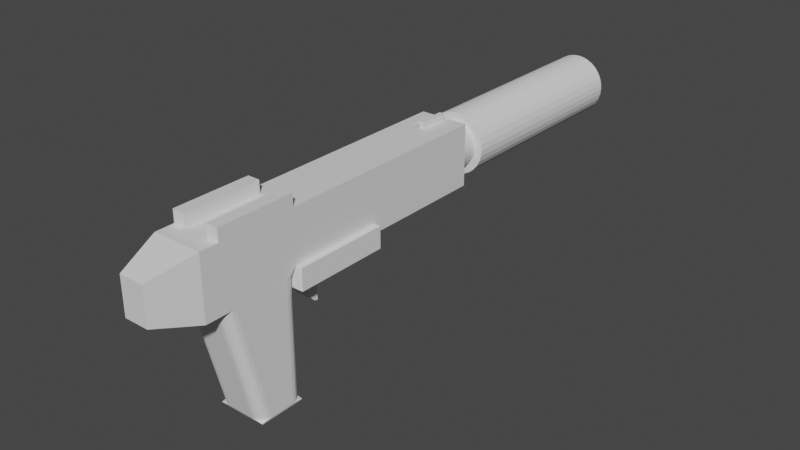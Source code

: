 # Source: Gun.blend  (saved by Blender 3.3.6; exported with 4.5.12 LTS)
import bpy
from mathutils import Matrix  # noqa: F401  (used for matrix-valued properties, if any)

bpy.ops.wm.read_factory_settings(use_empty=True)
scene = bpy.context.scene
scene.name = 'Scene'

# ---- collections
col_collection = bpy.data.collections.new('Collection'); scene.collection.children.link(col_collection)

# ---- materials (node trees are filled in below, after node groups)
mat_material = bpy.data.materials.new('Material')
mat_material.alpha_threshold = 0.0
mat_material.use_transparent_shadow = False
mat_material.roughness = 0.5
mat_material.line_color = (0.0, 0.0, 0.0, 1.0)

# ---- material node trees
mat_material.use_nodes = True; mat_material.node_tree.nodes.clear()
_N = mat_material.node_tree.nodes; _L = mat_material.node_tree.links
n0 = _N.new('ShaderNodeOutputMaterial'); n0.name = 'Material Output'; n0.location = (300, 300)
n1 = _N.new('ShaderNodeBsdfPrincipled'); n1.name = 'Principled BSDF'; n1.location = (10, 300)
n1.distribution = 'GGX'
n1.subsurface_method = 'RANDOM_WALK_SKIN'
n1.inputs[3].default_value = 1.45
n1.inputs[27].default_value = (0.0, 0.0, 0.0, 1.0)
n1.inputs[28].default_value = 1.0
_L.new(n1.outputs[0], n0.inputs[0])
n0.is_active_output = True

# ---- world
world_world = bpy.data.worlds.new('World'); scene.world = world_world
world_world.use_nodes = True; world_world.node_tree.nodes.clear()
_N = world_world.node_tree.nodes; _L = world_world.node_tree.links
n0 = _N.new('ShaderNodeOutputWorld'); n0.name = 'World Output'; n0.location = (300, 300)
n1 = _N.new('ShaderNodeBackground'); n1.name = 'Background'; n1.location = (10, 300)
n1.inputs[0].default_value = (0.05088, 0.05088, 0.05088, 1.0)
_L.new(n1.outputs[0], n0.inputs[0])
n0.is_active_output = True
world_world.color = (0.05088, 0.05088, 0.05088)
world_world.use_sun_shadow = False
world_world.sun_shadow_jitter_overblur = 0.0

# ---- meshes
me_cube = bpy.data.meshes.new('Cube')
me_cube.from_pydata([(-0.7609, 3.739, -0.2), (-0.7609, 5.261, -0.2), (-1.4, -5.3, -0.6), (-1.4, -2.8, -0.6), (-1.0, 3.2, -1.0), (-1.0, 1.7, -1.0), (-1.0, 0.2, -1.0), (-1.0, -1.3, -1.0), (-1.0, -2.8, -1.0), (1.0, 3.2, 0.6), (1.0, 1.7, 0.6), (1.0, 0.2, 0.6), (1.0, -1.3, 0.6), (-1.4, -5.3, 0.2), (-1.0, -1.3, 0.6), (-1.0, 0.2, 0.6), (-1.0, 1.7, 0.6), (-1.0, 3.2, 0.6), (1.0, -1.3, -1.0), (1.0, 0.2, -1.0), (1.0, 1.7, -1.0), (1.0, 3.2, -1.0), (-1.0, -5.902, -1.0), (-0.6025, -7.3, -0.6025), (-0.6025, -7.3, 0.2025), (-1.0, -5.902, 0.6), (1.0, -5.902, 0.6), (0.6025, -7.3, 0.2025), (0.6025, -7.3, -0.6025), (1.0, -5.902, -1.0), (0.7187, 4.7, 0.3187), (1.0, 4.419, 0.6), (0.7187, 4.7, -0.7187), (1.0, 4.419, -1.0), (-0.7187, 4.7, 0.3187), (-1.0, 4.419, 0.6), (-1.0, 4.419, -1.0), (-0.7187, 4.7, -0.7187), (-0.7463, 5.261, -0.05155), (-0.7463, 3.739, -0.05155), (-0.703, 5.261, 0.0912), (-0.703, 3.739, 0.0912), (-0.6327, 5.261, 0.2228), (-0.6327, 3.739, 0.2228), (-0.5381, 5.261, 0.3381), (-0.5381, 3.739, 0.3381), (-0.4228, 5.261, 0.4327), (-0.4228, 3.739, 0.4327), (-0.2912, 5.261, 0.503), (-0.2912, 3.739, 0.503), (-0.1485, 5.261, 0.5463), (-0.1485, 3.739, 0.5463), (0.0, 5.261, 0.5609), (0.0, 3.739, 0.5609), (0.1485, 5.261, 0.5463), (0.1485, 3.739, 0.5463), (0.2912, 5.261, 0.503), (0.2912, 3.739, 0.503), (0.4228, 5.261, 0.4327), (0.4228, 3.739, 0.4327), (0.5381, 5.261, 0.3381), (0.5381, 3.739, 0.3381), (0.6327, 5.261, 0.2228), (0.6327, 3.739, 0.2228), (0.703, 5.261, 0.0912), (0.703, 3.739, 0.0912), (0.7463, 5.261, -0.05155), (0.7463, 3.739, -0.05155), (0.7609, 5.261, -0.2), (0.7609, 3.739, -0.2), (0.7463, 5.261, -0.3485), (0.7463, 3.739, -0.3485), (0.703, 5.261, -0.4912), (0.703, 3.739, -0.4912), (0.6327, 5.261, -0.6228), (0.6327, 3.739, -0.6228), (0.5381, 5.261, -0.7381), (0.5381, 3.739, -0.7381), (0.4228, 5.261, -0.8327), (0.4228, 3.739, -0.8327), (0.2912, 5.261, -0.903), (0.2912, 3.739, -0.903), (0.1485, 5.261, -0.9463), (0.1485, 3.739, -0.9463), (-9.071e-08, 5.261, -0.9609), (-9.071e-08, 3.739, -0.9609), (-0.1485, 5.261, -0.9463), (-0.1485, 3.739, -0.9463), (-0.2912, 5.261, -0.903), (-0.2912, 3.739, -0.903), (-0.4228, 5.261, -0.8327), (-0.4228, 3.739, -0.8327), (-0.5381, 5.261, -0.7381), (-0.5381, 3.739, -0.7381), (-0.6327, 5.261, -0.6228), (-0.6327, 3.739, -0.6228), (-0.703, 5.261, -0.4912), (-0.703, 3.739, -0.4912), (-0.7463, 5.261, -0.3485), (-0.7463, 3.739, -0.3485), (5.0, -4.126, 0.4255), (4.992, -4.182, 0.4794), (4.967, -4.236, 0.5281), (4.929, -4.285, 0.5667), (5.0, -4.126, -0.8255), (4.929, -4.285, -0.9667), (4.967, -4.236, -0.9281), (4.992, -4.182, -0.8794), (5.0, -2.974, 0.4255), (4.992, -2.921, 0.4794), (4.967, -2.872, 0.5281), (4.929, -2.833, 0.5667), (4.88, -2.809, 0.5915), (5.0, -2.974, -0.8255), (4.929, -2.833, -0.9667), (4.967, -2.872, -0.9281), (4.992, -2.921, -0.8794), (1.0, -5.3, 0.2538), (1.0, -4.943, 0.6), (0.6538, -5.3, 0.6), (1.0, -5.646, 0.6), (1.0, -5.283, 0.3608), (1.0, -5.232, 0.4573), (1.0, -5.153, 0.5339), (1.0, -5.053, 0.5831), (1.0, -4.943, -1.0), (1.0, -5.3, -0.6538), (1.0, -5.646, -1.0), (0.6538, -5.3, -1.0), (1.0, -5.053, -0.9831), (1.0, -5.153, -0.9339), (1.0, -5.232, -0.8573), (1.0, -5.283, -0.7608), (1.0, -3.146, 0.6), (1.0, -2.8, 0.2538), (1.0, -2.454, 0.6), (0.6538, -2.8, 0.6), (1.0, -3.039, 0.5831), (1.0, -2.943, 0.5339), (1.0, -2.866, 0.4573), (1.0, -2.817, 0.3608), (1.0, -2.8, -0.6538), (1.0, -3.146, -1.0), (0.6538, -2.8, -1.0), (1.0, -2.454, -1.0), (1.0, -2.817, -0.7608), (1.0, -2.866, -0.8573), (1.0, -2.943, -0.9339), (1.0, -3.039, -0.9831), (4.827, -3.986, 0.6), (4.827, -4.343, 0.2538), (4.88, -4.321, 0.5915), (4.827, -4.097, 0.5831), (4.827, -4.196, 0.5339), (4.827, -4.275, 0.4573), (4.827, -4.326, 0.3608), (4.827, -4.343, -0.6538), (4.827, -3.986, -1.0), (4.88, -4.321, -0.9915), (4.827, -4.326, -0.7608), (4.827, -4.275, -0.8573), (4.827, -4.196, -0.9339), (4.827, -4.097, -0.9831), (4.827, -2.8, 0.2538), (4.827, -3.146, 0.6), (4.827, -2.817, 0.3608), (4.827, -2.866, 0.4573), (4.827, -2.943, 0.5339), (4.827, -3.039, 0.5831), (4.827, -3.146, -1.0), (4.827, -2.8, -0.6538), (4.88, -2.809, -0.9915), (4.827, -3.039, -0.9831), (4.827, -2.943, -0.9339), (4.827, -2.866, -0.8573), (4.827, -2.817, -0.7608), (-1.0, -5.3, -0.6), (-1.0, -5.3, -0.2), (-1.0, -5.3, 0.2), (1.0, 3.2, 0.2), (1.0, 3.2, -0.2), (1.0, 3.2, -0.6), (1.0, 1.7, 0.2), (1.0, 1.7, -0.2), (1.0, 1.7, -0.6), (1.0, 0.2, 0.2), (1.0, 0.2, -0.2), (1.0, 0.2, -0.6), (1.0, -1.3, 0.2), (1.0, -1.3, -0.2), (1.0, -1.3, -0.6), (-1.4, -5.3, -1.0), (-1.0, -2.8, -0.2), (-1.4, -2.8, -1.0), (-1.0, -1.3, 0.2), (-1.0, -1.3, -0.2), (-1.0, -1.3, -0.6), (-1.0, 0.2, 0.2), (-1.0, 0.2, -0.2), (-1.0, 0.2, -0.6), (-1.0, 1.7, 0.2), (-1.0, 1.7, -0.2), (-1.0, 1.7, -0.6), (-1.0, 3.2, 0.2), (-1.2, 4.285, -0.1342), (-1.0, 3.2, -0.6), (-0.6025, -7.3, -0.4012), (-0.6025, -7.3, -0.2), (-0.6025, -7.3, 0.001246), (-1.0, -5.902, 0.2), (-1.0, -5.902, -0.2), (-1.0, -5.902, -0.6), (0.6025, -7.3, 0.001246), (0.6025, -7.3, -0.2), (0.6025, -7.3, -0.4012), (1.0, -5.902, -0.6), (1.0, -5.902, -0.2), (1.0, -5.902, 0.2), (1.0, 4.419, 0.2), (1.0, 4.419, -0.2), (1.0, 4.419, -0.6), (0.7187, 4.7, -0.4594), (0.7187, 4.7, -0.2), (0.7187, 4.7, 0.05936), (-0.7187, 4.7, 0.05936), (-0.7187, 4.7, -0.2), (-0.7187, 4.7, -0.4594), (-1.0, 4.419, -0.6), (-1.2, 4.285, -0.2), (-1.0, 4.419, 0.2), (-1.4, -2.8, 0.2), (-1.0, -5.3, -1.0), (-1.4, -2.8, 0.6), (-1.0, -5.3, 0.6), (-1.0, -2.8, 0.6), (-1.0, -2.8, -0.6), (-1.4, -5.3, 0.6), (-1.0, -2.8, 0.2), (-1.0, -5.3, -0.4), (1.0, 3.2, -0.4), (1.0, 1.7, -0.4), (1.0, 0.2, -0.4), (1.0, -1.3, -0.4), (-1.0, -1.3, -0.4), (-1.0, 0.2, -0.4), (-1.0, 1.7, -0.4), (-1.2, 4.285, -0.2658), (-0.6025, -7.3, -0.3006), (-1.0, -5.902, -0.4), (0.6025, -7.3, -0.3006), (1.0, -5.902, -0.4), (1.0, 4.419, -0.4), (0.7187, 4.7, -0.3297), (-0.7187, 4.7, -0.3297), (-1.2, 3.334, -0.1342), (-1.0, -2.8, -0.4), (-1.0, -5.3, 1.49e-08), (1.0, 3.2, 0.0), (1.0, 1.7, 0.0), (1.0, 0.2, 0.0), (1.0, -1.3, 0.0), (-1.0, -1.3, 0.0), (-1.0, 0.2, 0.0), (-1.0, 1.7, 0.0), (-1.2, 3.334, -0.2658), (-0.6025, -7.3, -0.09938), (-1.0, -5.902, 0.0), (0.6025, -7.3, -0.09938), (1.0, -5.902, 1.49e-08), (1.0, 4.419, 0.0), (0.7187, 4.7, -0.07032), (-0.7187, 4.7, -0.07032), (-1.2, 3.334, -0.2), (-1.0, -2.8, 0.0), (-1.0, 3.066, -0.2), (-1.0, 3.334, -0.2), (-1.0, 4.285, -0.2), (-0.9051, 4.514, -0.2), (-1.0, 3.334, -0.2658), (-1.0, 3.066, -0.5342), (-0.9526, 4.514, -0.5342), (-1.0, 4.285, -0.2658), (-1.0, 3.066, 0.1342), (-1.0, 3.334, -0.1342), (-1.0, 4.285, -0.1342), (-0.9526, 4.514, 0.1342)], [], [(127, 126, 117, 120, 26, 217, 268, 216, 250, 215, 29), (133, 136, 234, 233, 119, 118), (125, 142, 169, 157), (12, 14, 234, 136, 135), (31, 35, 17, 9), (224, 34, 30, 223), (179, 9, 10, 182), (182, 10, 11, 185), (185, 11, 12, 188), (141, 134, 163, 170), (203, 17, 35, 229), (4, 21, 20, 5), (5, 20, 19, 6), (6, 19, 18, 7), (112, 164, 149, 151), (231, 176, 2, 191), (237, 234, 14, 194), (194, 14, 15, 197), (197, 15, 16, 200), (200, 16, 17, 203), (36, 33, 21, 4), (9, 17, 16, 10), (10, 16, 15, 11), (11, 15, 14, 12), (18, 190, 242, 189, 260, 188, 12, 135, 134, 141, 144), (231, 128, 127, 29, 22), (7, 18, 144, 143, 8), (113, 108, 100, 104), (8, 143, 142, 125, 128, 231), (176, 231, 22, 211), (133, 118, 149, 164), (208, 24, 25, 209), (214, 28, 29, 215), (26, 25, 24, 27), (22, 29, 28, 23), (212, 27, 24, 208), (33, 36, 37, 32), (220, 33, 32, 221), (226, 37, 36, 227), (35, 31, 30, 34), (218, 31, 9, 179), (1, 0, 39, 38), (38, 39, 41, 40), (40, 41, 43, 42), (42, 43, 45, 44), (44, 45, 47, 46), (46, 47, 49, 48), (48, 49, 51, 50), (50, 51, 53, 52), (52, 53, 55, 54), (54, 55, 57, 56), (56, 57, 59, 58), (58, 59, 61, 60), (60, 61, 63, 62), (62, 63, 65, 64), (64, 65, 67, 66), (66, 67, 69, 68), (68, 69, 71, 70), (70, 71, 73, 72), (72, 73, 75, 74), (74, 75, 77, 76), (76, 77, 79, 78), (78, 79, 81, 80), (80, 81, 83, 82), (82, 83, 85, 84), (84, 85, 87, 86), (86, 87, 89, 88), (88, 89, 91, 90), (90, 91, 93, 92), (92, 93, 95, 94), (94, 95, 97, 96), (39, 0, 99, 97, 95, 93, 91, 89, 87, 85, 83, 81, 79, 77, 75, 73, 71, 69, 67, 65, 63, 61, 59, 57, 55, 53, 51, 49, 47, 45, 43, 41), (96, 97, 99, 98), (98, 99, 0, 1), (1, 38, 40, 42, 44, 46, 48, 50, 52, 54, 56, 58, 60, 62, 64, 66, 68, 70, 72, 74, 76, 78, 80, 82, 84, 86, 88, 90, 92, 94, 96, 98), (158, 157, 169, 171), (151, 158, 105, 103), (103, 105, 106, 102), (102, 106, 107, 101), (101, 107, 104, 100), (151, 150, 156, 158), (112, 151, 103, 111), (111, 103, 102, 110), (110, 102, 101, 109), (109, 101, 100, 108), (112, 171, 170, 163), (158, 171, 114, 105), (105, 114, 115, 106), (106, 115, 116, 107), (107, 116, 113, 104), (108, 113, 116, 109), (109, 116, 115, 110), (110, 115, 114, 111), (111, 114, 171, 112), (120, 119, 233, 25, 26), (117, 121, 122, 123, 124, 118, 119, 120), (125, 129, 130, 131, 132, 126, 127, 128), (133, 137, 138, 139, 140, 134, 135, 136), (141, 145, 146, 147, 148, 142, 143, 144), (149, 152, 151), (152, 153, 151), (153, 154, 151), (154, 155, 151), (155, 150, 151), (156, 159, 158), (159, 160, 158), (160, 161, 158), (161, 162, 158), (162, 157, 158), (163, 165, 112), (165, 166, 112), (166, 167, 112), (167, 168, 112), (168, 164, 112), (169, 172, 171), (172, 173, 171), (173, 174, 171), (174, 175, 171), (175, 170, 171), (149, 118, 124, 152), (152, 124, 123, 153), (153, 123, 122, 154), (154, 122, 121, 155), (155, 121, 117, 150), (125, 157, 162, 129), (129, 162, 161, 130), (130, 161, 160, 131), (131, 160, 159, 132), (132, 159, 156, 126), (163, 134, 140, 165), (165, 140, 139, 166), (166, 139, 138, 167), (167, 138, 137, 168), (168, 137, 133, 164), (141, 170, 175, 145), (145, 175, 174, 146), (146, 174, 173, 147), (147, 173, 172, 148), (148, 172, 169, 142), (117, 126, 156, 150), (33, 220, 181, 21), (251, 219, 180, 239), (269, 218, 179, 257), (34, 224, 229, 35), (202, 245, 279, 205), (282, 203, 229, 285), (31, 218, 223, 30), (269, 219, 222, 270), (251, 220, 221, 252), (28, 214, 206, 23), (249, 213, 207, 247), (267, 212, 208, 265), (27, 212, 217, 26), (267, 213, 216, 268), (249, 214, 215, 250), (23, 206, 211, 22), (247, 207, 210, 248), (265, 208, 209, 266), (233, 178, 209, 25), (256, 177, 210, 266), (238, 176, 211, 248), (5, 202, 205, 4), (225, 253, 280, 277), (224, 271, 285, 229), (6, 199, 202, 5), (244, 198, 201, 245), (262, 197, 200, 263), (7, 196, 199, 6), (243, 195, 198, 244), (261, 194, 197, 262), (8, 235, 196, 7), (255, 192, 195, 243), (273, 237, 194, 261), (8, 231, 191, 193), (238, 177, 192, 255), (256, 178, 237, 273), (4, 205, 227, 36), (263, 200, 203, 282), (19, 187, 190, 18), (241, 186, 189, 242), (259, 185, 188, 260), (20, 184, 187, 19), (240, 183, 186, 241), (258, 182, 185, 259), (21, 181, 184, 20), (239, 180, 183, 240), (257, 179, 182, 258), (37, 226, 221, 32), (253, 225, 222, 252), (271, 224, 223, 270), (235, 8, 193, 3), (176, 235, 3, 2), (234, 237, 230, 232), (237, 178, 13, 230), (233, 234, 232, 236), (178, 233, 236, 13), (191, 2, 3, 193), (13, 236, 232, 230), (226, 253, 252, 221), (181, 239, 240, 184), (184, 240, 241, 187), (187, 241, 242, 190), (253, 226, 227, 280), (176, 238, 255, 235), (235, 255, 243, 196), (196, 243, 244, 199), (199, 244, 245, 202), (205, 279, 280, 227), (177, 238, 248, 210), (206, 247, 248, 211), (213, 249, 250, 216), (214, 249, 247, 206), (219, 251, 252, 222), (271, 225, 277, 285), (220, 251, 239, 181), (225, 271, 270, 222), (180, 257, 258, 183), (183, 258, 259, 186), (186, 259, 260, 189), (177, 256, 273, 192), (192, 273, 261, 195), (195, 261, 262, 198), (198, 262, 263, 201), (245, 201, 274, 279), (178, 256, 266, 209), (207, 265, 266, 210), (212, 267, 268, 217), (213, 267, 265, 207), (218, 269, 270, 223), (272, 254, 204, 228, 246, 264), (219, 269, 257, 180), (201, 263, 282, 274), (275, 278, 279, 274), (283, 275, 274, 282), (281, 276, 277, 280), (278, 281, 280, 279), (276, 284, 285, 277), (282, 285, 284, 283), (276, 281, 246, 228), (283, 284, 204, 254), (284, 276, 228, 204), (281, 278, 264, 246), (275, 283, 254, 272), (278, 275, 272, 264)])
_uv = me_cube.uv_layers.new(name='UVMap')
_uv.uv.foreach_set('vector', [0.375, 0.75, 0.4291, 0.75, 0.5709, 0.75, 0.625, 0.75, 0.625, 0.75, 0.5625, 0.75, 0.5312, 0.75, 0.5, 0.75, 0.4688, 0.75, 0.4375, 0.75, 0.375, 0.75, 0.625, 0.7141, 0.6683, 0.7083, 0.875, 0.7083, 0.875, 0.75, 0.6683, 0.75, 0.625, 0.7441, 0.375, 0.7441, 0.375, 0.7141, 0.375, 0.7177, 0.375, 0.7404, 0.625, 0.6667, 0.875, 0.6667, 0.875, 0.7083, 0.6683, 0.7083, 0.625, 0.6987, 0.625, 0.5078, 0.875, 0.5078, 0.875, 0.5417, 0.625, 0.5417, 0.5405, 0.2852, 0.5811, 0.2852, 0.5811, 0.4648, 0.5405, 0.4648, 0.5625, 0.5417, 0.625, 0.5417, 0.625, 0.5833, 0.5625, 0.5833, 0.5625, 0.5833, 0.625, 0.5833, 0.625, 0.625, 0.5625, 0.625, 0.5625, 0.625, 0.625, 0.625, 0.625, 0.6667, 0.5625, 0.6667, 0.4291, 0.7083, 0.5709, 0.7083, 0.5709, 0.7083, 0.4291, 0.7083, 0.5625, 0.2083, 0.625, 0.2083, 0.625, 0.2422, 0.5625, 0.2422, 0.125, 0.5417, 0.375, 0.5417, 0.375, 0.5833, 0.125, 0.5833, 0.125, 0.5833, 0.375, 0.5833, 0.375, 0.625, 0.125, 0.625, 0.125, 0.625, 0.375, 0.625, 0.375, 0.6667, 0.125, 0.6667, 0.6243, 0.7084, 0.625, 0.7177, 0.625, 0.7404, 0.6243, 0.7499, 0.375, 0.0, 0.4375, 0.0, 0.4375, 0.0, 0.375, 0.0, 0.5625, 0.04167, 0.625, 0.04167, 0.625, 0.08333, 0.5625, 0.08333, 0.5625, 0.08333, 0.625, 0.08333, 0.625, 0.125, 0.5625, 0.125, 0.5625, 0.125, 0.625, 0.125, 0.625, 0.1667, 0.5625, 0.1667, 0.5625, 0.1667, 0.625, 0.1667, 0.625, 0.2083, 0.5625, 0.2083, 0.125, 0.5078, 0.375, 0.5078, 0.375, 0.5417, 0.125, 0.5417, 0.625, 0.5417, 0.875, 0.5417, 0.875, 0.5833, 0.625, 0.5833, 0.625, 0.5833, 0.875, 0.5833, 0.875, 0.625, 0.625, 0.625, 0.625, 0.625, 0.875, 0.625, 0.875, 0.6667, 0.625, 0.6667, 0.375, 0.6667, 0.4375, 0.6667, 0.4688, 0.6667, 0.5, 0.6667, 0.5312, 0.6667, 0.5625, 0.6667, 0.625, 0.6667, 0.625, 0.6987, 0.5709, 0.7083, 0.4291, 0.7083, 0.375, 0.6987, 0.125, 0.75, 0.3317, 0.75, 0.375, 0.75, 0.375, 0.75, 0.125, 0.75, 0.125, 0.6667, 0.375, 0.6667, 0.375, 0.6987, 0.3317, 0.7083, 0.125, 0.7083, 0.4023, 0.7132, 0.5977, 0.7132, 0.5977, 0.7452, 0.4023, 0.7452, 0.125, 0.7083, 0.3317, 0.7083, 0.375, 0.7141, 0.375, 0.7441, 0.3317, 0.75, 0.125, 0.75, 0.4375, 0.0, 0.375, 0.0, 0.375, 0.0, 0.4375, 0.0, 0.625, 0.7141, 0.625, 0.7441, 0.625, 0.7404, 0.625, 0.7177, 0.5314, 0.9503, 0.5629, 0.9503, 0.625, 1.0, 0.5625, 1.0, 0.4686, 0.7997, 0.4371, 0.7997, 0.375, 0.75, 0.4375, 0.75, 0.625, 0.75, 0.625, 1.0, 0.5629, 0.9503, 0.5629, 0.7997, 0.375, 1.0, 0.375, 0.75, 0.4371, 0.7997, 0.4371, 0.9503, 0.5314, 0.7997, 0.5629, 0.7997, 0.5629, 0.9503, 0.5314, 0.9503, 0.375, 0.5, 0.375, 0.25, 0.4189, 0.2852, 0.4189, 0.4648, 0.4375, 0.5078, 0.375, 0.5078, 0.4189, 0.4648, 0.4595, 0.4648, 0.4595, 0.2852, 0.4189, 0.2852, 0.375, 0.2422, 0.4375, 0.2422, 0.625, 0.25, 0.625, 0.5, 0.5811, 0.4648, 0.5811, 0.2852, 0.5625, 0.5078, 0.625, 0.5078, 0.625, 0.5417, 0.5625, 0.5417, 1.0, 0.5, 1.0, 1.0, 0.9688, 1.0, 0.9688, 0.5, 0.9688, 0.5, 0.9688, 1.0, 0.9375, 1.0, 0.9375, 0.5, 0.9375, 0.5, 0.9375, 1.0, 0.9062, 1.0, 0.9062, 0.5, 0.9062, 0.5, 0.9062, 1.0, 0.875, 1.0, 0.875, 0.5, 0.875, 0.5, 0.875, 1.0, 0.8438, 1.0, 0.8438, 0.5, 0.8438, 0.5, 0.8438, 1.0, 0.8125, 1.0, 0.8125, 0.5, 0.8125, 0.5, 0.8125, 1.0, 0.7812, 1.0, 0.7812, 0.5, 0.7812, 0.5, 0.7812, 1.0, 0.75, 1.0, 0.75, 0.5, 0.75, 0.5, 0.75, 1.0, 0.7188, 1.0, 0.7188, 0.5, 0.7188, 0.5, 0.7188, 1.0, 0.6875, 1.0, 0.6875, 0.5, 0.6875, 0.5, 0.6875, 1.0, 0.6562, 1.0, 0.6562, 0.5, 0.6562, 0.5, 0.6562, 1.0, 0.625, 1.0, 0.625, 0.5, 0.625, 0.5, 0.625, 1.0, 0.5938, 1.0, 0.5938, 0.5, 0.5938, 0.5, 0.5938, 1.0, 0.5625, 1.0, 0.5625, 0.5, 0.5625, 0.5, 0.5625, 1.0, 0.5312, 1.0, 0.5312, 0.5, 0.5312, 0.5, 0.5312, 1.0, 0.5, 1.0, 0.5, 0.5, 0.5, 0.5, 0.5, 1.0, 0.4688, 1.0, 0.4688, 0.5, 0.4688, 0.5, 0.4688, 1.0, 0.4375, 1.0, 0.4375, 0.5, 0.4375, 0.5, 0.4375, 1.0, 0.4062, 1.0, 0.4062, 0.5, 0.4062, 0.5, 0.4062, 1.0, 0.375, 1.0, 0.375, 0.5, 0.375, 0.5, 0.375, 1.0, 0.3438, 1.0, 0.3438, 0.5, 0.3438, 0.5, 0.3438, 1.0, 0.3125, 1.0, 0.3125, 0.5, 0.3125, 0.5, 0.3125, 1.0, 0.2812, 1.0, 0.2812, 0.5, 0.2812, 0.5, 0.2812, 1.0, 0.25, 1.0, 0.25, 0.5, 0.25, 0.5, 0.25, 1.0, 0.2188, 1.0, 0.2188, 0.5, 0.2188, 0.5, 0.2188, 1.0, 0.1875, 1.0, 0.1875, 0.5, 0.1875, 0.5, 0.1875, 1.0, 0.1562, 1.0, 0.1562, 0.5, 0.1562, 0.5, 0.1562, 1.0, 0.125, 1.0, 0.125, 0.5, 0.125, 0.5, 0.125, 1.0, 0.09375, 1.0, 0.09375, 0.5, 0.09375, 0.5, 0.09375, 1.0, 0.0625, 1.0, 0.0625, 0.5, 0.2968, 0.4854, 0.25, 0.49, 0.2032, 0.4854, 0.1582, 0.4717, 0.1167, 0.4496, 0.08029, 0.4197, 0.05045, 0.3833, 0.02827, 0.3418, 0.01461, 0.2968, 0.01, 0.25, 0.01461, 0.2032, 0.02827, 0.1582, 0.05045, 0.1167, 0.08029, 0.08029, 0.1167, 0.05045, 0.1582, 0.02827, 0.2032, 0.01461, 0.25, 0.01, 0.2968, 0.01461, 0.3418, 0.02827, 0.3833, 0.05045, 0.4197, 0.08029, 0.4496, 0.1167, 0.4717, 0.1582, 0.4854, 0.2032, 0.49, 0.25, 0.4854, 0.2968, 0.4717, 0.3418, 0.4496, 0.3833, 0.4197, 0.4197, 0.3833, 0.4496, 0.3418, 0.4717, 0.0625, 0.5, 0.0625, 1.0, 0.03125, 1.0, 0.03125, 0.5, 0.03125, 0.5, 0.03125, 1.0, 0.0, 1.0, 0.0, 0.5, 0.75, 0.49, 0.7968, 0.4854, 0.8418, 0.4717, 0.8833, 0.4496, 0.9197, 0.4197, 0.9496, 0.3833, 0.9717, 0.3418, 0.9854, 0.2968, 0.99, 0.25, 0.9854, 0.2032, 0.9717, 0.1582, 0.9496, 0.1167, 0.9197, 0.08029, 0.8833, 0.05045, 0.8418, 0.02827, 0.7968, 0.01461, 0.75, 0.01, 0.7032, 0.01461, 0.6582, 0.02827, 0.6167, 0.05045, 0.5803, 0.08029, 0.5504, 0.1167, 0.5283, 0.1582, 0.5146, 0.2032, 0.51, 0.25, 0.5146, 0.2968, 0.5283, 0.3418, 0.5504, 0.3833, 0.5803, 0.4197, 0.6167, 0.4496, 0.6582, 0.4717, 0.7032, 0.4854, 0.3757, 0.7499, 0.375, 0.7404, 0.375, 0.7177, 0.3757, 0.7084, 0.6243, 0.7499, 0.3757, 0.7499, 0.3776, 0.7496, 0.6224, 0.7496, 0.6224, 0.7496, 0.3776, 0.7496, 0.3862, 0.7482, 0.6138, 0.7482, 0.6138, 0.7482, 0.3862, 0.7482, 0.3938, 0.7467, 0.6062, 0.7467, 0.6062, 0.7467, 0.3938, 0.7467, 0.4023, 0.7452, 0.5977, 0.7452, 0.6243, 0.7499, 0.5709, 0.75, 0.4291, 0.75, 0.3757, 0.7499, 0.6243, 0.7084, 0.6243, 0.7499, 0.6224, 0.7496, 0.6224, 0.7088, 0.6224, 0.7088, 0.6224, 0.7496, 0.6138, 0.7482, 0.6138, 0.7103, 0.6138, 0.7103, 0.6138, 0.7482, 0.6062, 0.7467, 0.6062, 0.7117, 0.6062, 0.7117, 0.6062, 0.7467, 0.5977, 0.7452, 0.5977, 0.7132, 0.6243, 0.7084, 0.3757, 0.7084, 0.4291, 0.7083, 0.5709, 0.7083, 0.3757, 0.7499, 0.3757, 0.7084, 0.3776, 0.7088, 0.3776, 0.7496, 0.3776, 0.7496, 0.3776, 0.7088, 0.3862, 0.7103, 0.3862, 0.7482, 0.3862, 0.7482, 0.3862, 0.7103, 0.3938, 0.7117, 0.3938, 0.7467, 0.3938, 0.7467, 0.3938, 0.7117, 0.4023, 0.7132, 0.4023, 0.7452, 0.5977, 0.7132, 0.4023, 0.7132, 0.3938, 0.7117, 0.6062, 0.7117, 0.6062, 0.7117, 0.3938, 0.7117, 0.3862, 0.7103, 0.6138, 0.7103, 0.6138, 0.7103, 0.3862, 0.7103, 0.3776, 0.7088, 0.6224, 0.7088, 0.6224, 0.7088, 0.3776, 0.7088, 0.3757, 0.7084, 0.6243, 0.7084, 0.625, 0.75, 0.6683, 0.75, 0.875, 0.75, 0.875, 0.75, 0.625, 0.75, 0.5709, 0.75, 0.5876, 0.75, 0.6027, 0.75, 0.6147, 0.75, 0.6224, 0.75, 0.625, 0.75, 0.6683, 0.75, 0.625, 0.75, 0.375, 0.7441, 0.375, 0.7459, 0.375, 0.7475, 0.375, 0.7489, 0.375, 0.7497, 0.375, 0.75, 0.375, 0.75, 0.3317, 0.75, 0.625, 0.7141, 0.625, 0.7123, 0.625, 0.7107, 0.625, 0.7094, 0.625, 0.7086, 0.625, 0.7083, 0.625, 0.6987, 0.6683, 0.7083, 0.4291, 0.7083, 0.4124, 0.7083, 0.3973, 0.7083, 0.3853, 0.7083, 0.3776, 0.7083, 0.375, 0.7083, 0.3317, 0.7083, 0.375, 0.6987, 0.625, 0.7404, 0.625, 0.7433, 0.6243, 0.7499, 0.625, 0.7433, 0.625, 0.746, 0.6243, 0.7499, 0.625, 0.746, 0.625, 0.7482, 0.6243, 0.7499, 0.625, 0.7482, 0.625, 0.7495, 0.6243, 0.7499, 0.625, 0.7495, 0.625, 0.75, 0.6243, 0.7499, 0.4291, 0.75, 0.4124, 0.75, 0.3757, 0.7499, 0.4124, 0.75, 0.3973, 0.75, 0.3757, 0.7499, 0.3973, 0.75, 0.3853, 0.75, 0.3757, 0.7499, 0.3853, 0.75, 0.3776, 0.75, 0.3757, 0.7499, 0.3776, 0.75, 0.375, 0.75, 0.3757, 0.7499, 0.5709, 0.7083, 0.5876, 0.7083, 0.6243, 0.7084, 0.5876, 0.7083, 0.6027, 0.7083, 0.6243, 0.7084, 0.6027, 0.7083, 0.6147, 0.7083, 0.6243, 0.7084, 0.6147, 0.7083, 0.6224, 0.7083, 0.6243, 0.7084, 0.6224, 0.7083, 0.625, 0.7083, 0.6243, 0.7084, 0.375, 0.7177, 0.375, 0.7148, 0.3757, 0.7084, 0.375, 0.7148, 0.375, 0.7122, 0.3757, 0.7084, 0.375, 0.7122, 0.375, 0.7101, 0.3757, 0.7084, 0.375, 0.7101, 0.375, 0.7088, 0.3757, 0.7084, 0.375, 0.7088, 0.375, 0.7083, 0.3757, 0.7084, 0.625, 0.7404, 0.625, 0.7441, 0.625, 0.7459, 0.625, 0.7433, 0.625, 0.7433, 0.625, 0.7459, 0.625, 0.7475, 0.625, 0.746, 0.625, 0.746, 0.625, 0.7475, 0.6027, 0.75, 0.6027, 0.75, 0.6027, 0.75, 0.6027, 0.75, 0.5876, 0.75, 0.5876, 0.75, 0.5876, 0.75, 0.5876, 0.75, 0.5709, 0.75, 0.5709, 0.75, 0.375, 0.7441, 0.375, 0.7404, 0.375, 0.7433, 0.375, 0.7459, 0.375, 0.7459, 0.375, 0.7433, 0.375, 0.746, 0.375, 0.7475, 0.375, 0.7475, 0.375, 0.746, 0.3973, 0.75, 0.3973, 0.75, 0.3973, 0.75, 0.3973, 0.75, 0.4124, 0.75, 0.4124, 0.75, 0.4124, 0.75, 0.4124, 0.75, 0.4291, 0.75, 0.4291, 0.75, 0.5709, 0.7083, 0.5709, 0.7083, 0.5876, 0.7083, 0.5876, 0.7083, 0.5876, 0.7083, 0.5876, 0.7083, 0.6027, 0.7083, 0.6027, 0.7083, 0.6027, 0.7083, 0.6027, 0.7083, 0.625, 0.7107, 0.625, 0.7122, 0.625, 0.7122, 0.625, 0.7107, 0.625, 0.7123, 0.625, 0.7148, 0.625, 0.7148, 0.625, 0.7123, 0.625, 0.7141, 0.625, 0.7177, 0.4291, 0.7083, 0.4291, 0.7083, 0.4124, 0.7083, 0.4124, 0.7083, 0.4124, 0.7083, 0.4124, 0.7083, 0.3973, 0.7083, 0.3973, 0.7083, 0.3973, 0.7083, 0.3973, 0.7083, 0.375, 0.7122, 0.375, 0.7107, 0.375, 0.7107, 0.375, 0.7122, 0.375, 0.7148, 0.375, 0.7123, 0.375, 0.7123, 0.375, 0.7148, 0.375, 0.7177, 0.375, 0.7141, 0.5709, 0.75, 0.4291, 0.75, 0.4291, 0.75, 0.5709, 0.75, 0.375, 0.5078, 0.4375, 0.5078, 0.4375, 0.5417, 0.375, 0.5417, 0.4688, 0.5078, 0.5, 0.5078, 0.5, 0.5417, 0.4688, 0.5417, 0.5312, 0.5078, 0.5625, 0.5078, 0.5625, 0.5417, 0.5312, 0.5417, 0.5811, 0.2852, 0.5405, 0.2852, 0.5625, 0.2422, 0.625, 0.2422, 0.4375, 0.1667, 0.4688, 0.1667, 0.4478, 0.2046, 0.4375, 0.2083, 0.5522, 0.2046, 0.5625, 0.2083, 0.5625, 0.2422, 0.5522, 0.2448, 0.625, 0.5078, 0.5625, 0.5078, 0.5405, 0.4648, 0.5811, 0.4648, 0.5312, 0.5078, 0.5, 0.5078, 0.5, 0.4648, 0.5203, 0.4648, 0.4688, 0.5078, 0.4375, 0.5078, 0.4595, 0.4648, 0.4797, 0.4648, 0.4371, 0.7997, 0.4686, 0.7997, 0.4686, 0.9503, 0.4371, 0.9503, 0.4843, 0.7997, 0.5, 0.7997, 0.5, 0.9503, 0.4843, 0.9503, 0.5157, 0.7997, 0.5314, 0.7997, 0.5314, 0.9503, 0.5157, 0.9503, 0.5629, 0.7997, 0.5314, 0.7997, 0.5625, 0.75, 0.625, 0.75, 0.5157, 0.7997, 0.5, 0.7997, 0.5, 0.75, 0.5312, 0.75, 0.4843, 0.7997, 0.4686, 0.7997, 0.4375, 0.75, 0.4688, 0.75, 0.4371, 0.9503, 0.4686, 0.9503, 0.4375, 1.0, 0.375, 1.0, 0.4843, 0.9503, 0.5, 0.9503, 0.5, 1.0, 0.4688, 1.0, 0.5157, 0.9503, 0.5314, 0.9503, 0.5625, 1.0, 0.5312, 1.0, 0.625, 0.0, 0.5625, 0.0, 0.5625, 0.0, 0.625, 0.0, 0.5312, 0.0, 0.5, 0.0, 0.5, 0.0, 0.5312, 0.0, 0.4688, 0.0, 0.4375, 0.0, 0.4375, 0.0, 0.4688, 0.0, 0.375, 0.1667, 0.4375, 0.1667, 0.4375, 0.2083, 0.375, 0.2083, 0.5, 0.2852, 0.4797, 0.2852, 0.4478, 0.2531, 0.5, 0.2567, 0.5405, 0.2852, 0.5203, 0.2852, 0.5522, 0.2531, 0.5625, 0.2422, 0.375, 0.125, 0.4375, 0.125, 0.4375, 0.1667, 0.375, 0.1667, 0.4688, 0.125, 0.5, 0.125, 0.5, 0.1667, 0.4688, 0.1667, 0.5312, 0.125, 0.5625, 0.125, 0.5625, 0.1667, 0.5312, 0.1667, 0.375, 0.08333, 0.4375, 0.08333, 0.4375, 0.125, 0.375, 0.125, 0.4688, 0.08333, 0.5, 0.08333, 0.5, 0.125, 0.4688, 0.125, 0.5312, 0.08333, 0.5625, 0.08333, 0.5625, 0.125, 0.5312, 0.125, 0.375, 0.04167, 0.4375, 0.04167, 0.4375, 0.08333, 0.375, 0.08333, 0.4688, 0.04167, 0.5, 0.04167, 0.5, 0.08333, 0.4688, 0.08333, 0.5312, 0.04167, 0.5625, 0.04167, 0.5625, 0.08333, 0.5312, 0.08333, 0.125, 0.7083, 0.125, 0.75, 0.125, 0.75, 0.125, 0.7083, 0.4688, 0.0, 0.5, 0.0, 0.5, 0.04167, 0.4688, 0.04167, 0.5312, 0.0, 0.5625, 0.0, 0.5625, 0.04167, 0.5312, 0.04167, 0.375, 0.2083, 0.4375, 0.2083, 0.4375, 0.2422, 0.375, 0.2422, 0.5312, 0.1667, 0.5625, 0.1667, 0.5625, 0.2083, 0.5522, 0.2046, 0.375, 0.625, 0.4375, 0.625, 0.4375, 0.6667, 0.375, 0.6667, 0.4688, 0.625, 0.5, 0.625, 0.5, 0.6667, 0.4688, 0.6667, 0.5312, 0.625, 0.5625, 0.625, 0.5625, 0.6667, 0.5312, 0.6667, 0.375, 0.5833, 0.4375, 0.5833, 0.4375, 0.625, 0.375, 0.625, 0.4688, 0.5833, 0.5, 0.5833, 0.5, 0.625, 0.4688, 0.625, 0.5312, 0.5833, 0.5625, 0.5833, 0.5625, 0.625, 0.5312, 0.625, 0.375, 0.5417, 0.4375, 0.5417, 0.4375, 0.5833, 0.375, 0.5833, 0.4688, 0.5417, 0.5, 0.5417, 0.5, 0.5833, 0.4688, 0.5833, 0.5312, 0.5417, 0.5625, 0.5417, 0.5625, 0.5833, 0.5312, 0.5833, 0.4189, 0.2852, 0.4595, 0.2852, 0.4595, 0.4648, 0.4189, 0.4648, 0.4797, 0.2852, 0.5, 0.2852, 0.5, 0.4648, 0.4797, 0.4648, 0.5203, 0.2852, 0.5405, 0.2852, 0.5405, 0.4648, 0.5203, 0.4648, 0.4375, 0.04167, 0.375, 0.04167, 0.375, 0.04167, 0.4375, 0.04167, 0.4375, 0.0, 0.4375, 0.04167, 0.4375, 0.04167, 0.4375, 0.0, 0.625, 0.04167, 0.5625, 0.04167, 0.5625, 0.04167, 0.625, 0.04167, 0.5625, 0.04167, 0.5625, 0.0, 0.5625, 0.0, 0.5625, 0.04167, 0.875, 0.75, 0.875, 0.7083, 0.875, 0.7083, 0.875, 0.75, 0.5625, 0.0, 0.625, 0.0, 0.625, 0.0, 0.5625, 0.0, 0.375, 0.0, 0.4375, 0.0, 0.4375, 0.04167, 0.375, 0.04167, 0.5625, 0.0, 0.625, 0.0, 0.625, 0.04167, 0.5625, 0.04167, 0.4595, 0.2852, 0.4797, 0.2852, 0.4797, 0.4648, 0.4595, 0.4648, 0.4375, 0.5417, 0.4688, 0.5417, 0.4688, 0.5833, 0.4375, 0.5833, 0.4375, 0.5833, 0.4688, 0.5833, 0.4688, 0.625, 0.4375, 0.625, 0.4375, 0.625, 0.4688, 0.625, 0.4688, 0.6667, 0.4375, 0.6667, 0.4797, 0.2852, 0.4595, 0.2852, 0.4375, 0.2422, 0.4478, 0.2531, 0.4375, 0.0, 0.4688, 0.0, 0.4688, 0.04167, 0.4375, 0.04167, 0.4375, 0.04167, 0.4688, 0.04167, 0.4688, 0.08333, 0.4375, 0.08333, 0.4375, 0.08333, 0.4688, 0.08333, 0.4688, 0.125, 0.4375, 0.125, 0.4375, 0.125, 0.4688, 0.125, 0.4688, 0.1667, 0.4375, 0.1667, 0.4375, 0.2083, 0.4478, 0.2046, 0.4478, 0.2448, 0.4375, 0.2422, 0.5, 0.0, 0.4688, 0.0, 0.4688, 0.0, 0.5, 0.0, 0.4686, 0.9503, 0.4843, 0.9503, 0.4688, 1.0, 0.4375, 1.0, 0.5, 0.7997, 0.4843, 0.7997, 0.4688, 0.75, 0.5, 0.75, 0.4686, 0.7997, 0.4843, 0.7997, 0.4843, 0.9503, 0.4686, 0.9503, 0.5, 0.5078, 0.4688, 0.5078, 0.4797, 0.4648, 0.5, 0.4648, 0.5203, 0.2852, 0.5, 0.2852, 0.5, 0.2567, 0.5522, 0.2531, 0.4375, 0.5078, 0.4688, 0.5078, 0.4688, 0.5417, 0.4375, 0.5417, 0.5, 0.2852, 0.5203, 0.2852, 0.5203, 0.4648, 0.5, 0.4648, 0.5, 0.5417, 0.5312, 0.5417, 0.5312, 0.5833, 0.5, 0.5833, 0.5, 0.5833, 0.5312, 0.5833, 0.5312, 0.625, 0.5, 0.625, 0.5, 0.625, 0.5312, 0.625, 0.5312, 0.6667, 0.5, 0.6667, 0.5, 0.0, 0.5312, 0.0, 0.5312, 0.04167, 0.5, 0.04167, 0.5, 0.04167, 0.5312, 0.04167, 0.5312, 0.08333, 0.5, 0.08333, 0.5, 0.08333, 0.5312, 0.08333, 0.5312, 0.125, 0.5, 0.125, 0.5, 0.125, 0.5312, 0.125, 0.5312, 0.1667, 0.5, 0.1667, 0.4688, 0.1667, 0.5, 0.1667, 0.5, 0.2046, 0.4478, 0.2046, 0.5625, 0.0, 0.5312, 0.0, 0.5312, 0.0, 0.5625, 0.0, 0.5, 0.9503, 0.5157, 0.9503, 0.5312, 1.0, 0.5, 1.0, 0.5314, 0.7997, 0.5157, 0.7997, 0.5312, 0.75, 0.5625, 0.75, 0.5, 0.7997, 0.5157, 0.7997, 0.5157, 0.9503, 0.5, 0.9503, 0.5625, 0.5078, 0.5312, 0.5078, 0.5203, 0.4648, 0.5405, 0.4648, 0.5, 0.2121, 0.5103, 0.2121, 0.5103, 0.2385, 0.5, 0.2385, 0.4897, 0.2385, 0.4897, 0.2121, 0.5, 0.5078, 0.5312, 0.5078, 0.5312, 0.5417, 0.5, 0.5417, 0.5, 0.1667, 0.5312, 0.1667, 0.5522, 0.2046, 0.5, 0.2046, 0.5, 0.2121, 0.4897, 0.2121, 0.4478, 0.2046, 0.5, 0.2046, 0.5103, 0.2121, 0.5, 0.2121, 0.5, 0.2046, 0.5522, 0.2046, 0.4897, 0.2385, 0.5, 0.2385, 0.5, 0.2567, 0.4478, 0.2531, 0.4897, 0.2121, 0.4897, 0.2385, 0.4478, 0.2448, 0.4478, 0.2046, 0.5, 0.2385, 0.5103, 0.2385, 0.5522, 0.2531, 0.5, 0.2567, 0.5522, 0.2046, 0.5522, 0.2448, 0.5103, 0.2385, 0.5103, 0.2121, 0.5, 0.2385, 0.4897, 0.2385, 0.4897, 0.2385, 0.5, 0.2385, 0.5103, 0.2121, 0.5103, 0.2385, 0.5103, 0.2385, 0.5103, 0.2121, 0.5103, 0.2385, 0.5, 0.2385, 0.5, 0.2385, 0.5103, 0.2385, 0.4897, 0.2385, 0.4897, 0.2121, 0.4897, 0.2121, 0.4897, 0.2385, 0.5, 0.2121, 0.5103, 0.2121, 0.5103, 0.2121, 0.5, 0.2121, 0.4897, 0.2121, 0.5, 0.2121, 0.5, 0.2121, 0.4897, 0.2121])
me_cube.materials.append(mat_material)
me_cube.use_mirror_vertex_groups = False
me_cube.update()
me_cylinder = bpy.data.meshes.new('Cylinder')
me_cylinder.from_pydata([(0.0, 1.0, -6.0), (0.0, 1.0, 1.0), (0.1951, 0.9808, -6.0), (0.1951, 0.9808, 1.0), (0.3827, 0.9239, -6.0), (0.3827, 0.9239, 1.0), (0.5556, 0.8315, -6.0), (0.5556, 0.8315, 1.0), (0.7071, 0.7071, -6.0), (0.7071, 0.7071, 1.0), (0.8315, 0.5556, -6.0), (0.8315, 0.5556, 1.0), (0.9239, 0.3827, -6.0), (0.9239, 0.3827, 1.0), (0.9808, 0.1951, -6.0), (0.9808, 0.1951, 1.0), (1.0, -2.186e-07, -6.0), (1.0, 0.0, 1.0), (0.9808, -0.1951, -6.0), (0.9808, -0.1951, 1.0), (0.9239, -0.3827, -6.0), (0.9239, -0.3827, 1.0), (0.8315, -0.5556, -6.0), (0.8315, -0.5556, 1.0), (0.7071, -0.7071, -6.0), (0.7071, -0.7071, 1.0), (0.5556, -0.8315, -6.0), (0.5556, -0.8315, 1.0), (0.3827, -0.9239, -6.0), (0.3827, -0.9239, 1.0), (0.1951, -0.9808, -6.0), (0.1951, -0.9808, 1.0), (0.0, -1.0, -6.0), (0.0, -1.0, 1.0), (-0.1951, -0.9808, -6.0), (-0.1951, -0.9808, 1.0), (-0.3827, -0.9239, -6.0), (-0.3827, -0.9239, 1.0), (-0.5556, -0.8315, -6.0), (-0.5556, -0.8315, 1.0), (-0.7071, -0.7071, -6.0), (-0.7071, -0.7071, 1.0), (-0.8315, -0.5556, -6.0), (-0.8315, -0.5556, 1.0), (-0.9239, -0.3827, -6.0), (-0.9239, -0.3827, 1.0), (-0.9808, -0.1951, -6.0), (-0.9808, -0.1951, 1.0), (-1.0, -2.186e-07, -6.0), (-1.0, 0.0, 1.0), (-0.9808, 0.1951, -6.0), (-0.9808, 0.1951, 1.0), (-0.9239, 0.3827, -6.0), (-0.9239, 0.3827, 1.0), (-0.8315, 0.5556, -6.0), (-0.8315, 0.5556, 1.0), (-0.7071, 0.7071, -6.0), (-0.7071, 0.7071, 1.0), (-0.5556, 0.8315, -6.0), (-0.5556, 0.8315, 1.0), (-0.3827, 0.9239, -6.0), (-0.3827, 0.9239, 1.0), (-0.1951, 0.9808, -6.0), (-0.1951, 0.9808, 1.0)], [], [(0, 1, 3, 2), (2, 3, 5, 4), (4, 5, 7, 6), (6, 7, 9, 8), (8, 9, 11, 10), (10, 11, 13, 12), (12, 13, 15, 14), (14, 15, 17, 16), (16, 17, 19, 18), (18, 19, 21, 20), (20, 21, 23, 22), (22, 23, 25, 24), (24, 25, 27, 26), (26, 27, 29, 28), (28, 29, 31, 30), (30, 31, 33, 32), (32, 33, 35, 34), (34, 35, 37, 36), (36, 37, 39, 38), (38, 39, 41, 40), (40, 41, 43, 42), (42, 43, 45, 44), (44, 45, 47, 46), (46, 47, 49, 48), (48, 49, 51, 50), (50, 51, 53, 52), (52, 53, 55, 54), (54, 55, 57, 56), (56, 57, 59, 58), (58, 59, 61, 60), (3, 1, 63, 61, 59, 57, 55, 53, 51, 49, 47, 45, 43, 41, 39, 37, 35, 33, 31, 29, 27, 25, 23, 21, 19, 17, 15, 13, 11, 9, 7, 5), (60, 61, 63, 62), (62, 63, 1, 0), (0, 2, 4, 6, 8, 10, 12, 14, 16, 18, 20, 22, 24, 26, 28, 30, 32, 34, 36, 38, 40, 42, 44, 46, 48, 50, 52, 54, 56, 58, 60, 62)])
_uv = me_cylinder.uv_layers.new(name='UVMap')
_uv.uv.foreach_set('vector', [1.0, 0.5, 1.0, 1.0, 0.9688, 1.0, 0.9688, 0.5, 0.9688, 0.5, 0.9688, 1.0, 0.9375, 1.0, 0.9375, 0.5, 0.9375, 0.5, 0.9375, 1.0, 0.9062, 1.0, 0.9062, 0.5, 0.9062, 0.5, 0.9062, 1.0, 0.875, 1.0, 0.875, 0.5, 0.875, 0.5, 0.875, 1.0, 0.8438, 1.0, 0.8438, 0.5, 0.8438, 0.5, 0.8438, 1.0, 0.8125, 1.0, 0.8125, 0.5, 0.8125, 0.5, 0.8125, 1.0, 0.7812, 1.0, 0.7812, 0.5, 0.7812, 0.5, 0.7812, 1.0, 0.75, 1.0, 0.75, 0.5, 0.75, 0.5, 0.75, 1.0, 0.7188, 1.0, 0.7188, 0.5, 0.7188, 0.5, 0.7188, 1.0, 0.6875, 1.0, 0.6875, 0.5, 0.6875, 0.5, 0.6875, 1.0, 0.6562, 1.0, 0.6562, 0.5, 0.6562, 0.5, 0.6562, 1.0, 0.625, 1.0, 0.625, 0.5, 0.625, 0.5, 0.625, 1.0, 0.5938, 1.0, 0.5938, 0.5, 0.5938, 0.5, 0.5938, 1.0, 0.5625, 1.0, 0.5625, 0.5, 0.5625, 0.5, 0.5625, 1.0, 0.5312, 1.0, 0.5312, 0.5, 0.5312, 0.5, 0.5312, 1.0, 0.5, 1.0, 0.5, 0.5, 0.5, 0.5, 0.5, 1.0, 0.4688, 1.0, 0.4688, 0.5, 0.4688, 0.5, 0.4688, 1.0, 0.4375, 1.0, 0.4375, 0.5, 0.4375, 0.5, 0.4375, 1.0, 0.4062, 1.0, 0.4062, 0.5, 0.4062, 0.5, 0.4062, 1.0, 0.375, 1.0, 0.375, 0.5, 0.375, 0.5, 0.375, 1.0, 0.3438, 1.0, 0.3438, 0.5, 0.3438, 0.5, 0.3438, 1.0, 0.3125, 1.0, 0.3125, 0.5, 0.3125, 0.5, 0.3125, 1.0, 0.2812, 1.0, 0.2812, 0.5, 0.2812, 0.5, 0.2812, 1.0, 0.25, 1.0, 0.25, 0.5, 0.25, 0.5, 0.25, 1.0, 0.2188, 1.0, 0.2188, 0.5, 0.2188, 0.5, 0.2188, 1.0, 0.1875, 1.0, 0.1875, 0.5, 0.1875, 0.5, 0.1875, 1.0, 0.1562, 1.0, 0.1562, 0.5, 0.1562, 0.5, 0.1562, 1.0, 0.125, 1.0, 0.125, 0.5, 0.125, 0.5, 0.125, 1.0, 0.09375, 1.0, 0.09375, 0.5, 0.09375, 0.5, 0.09375, 1.0, 0.0625, 1.0, 0.0625, 0.5, 0.2968, 0.4854, 0.25, 0.49, 0.2032, 0.4854, 0.1582, 0.4717, 0.1167, 0.4496, 0.08029, 0.4197, 0.05045, 0.3833, 0.02827, 0.3418, 0.01461, 0.2968, 0.01, 0.25, 0.01461, 0.2032, 0.02827, 0.1582, 0.05045, 0.1167, 0.08029, 0.08029, 0.1167, 0.05045, 0.1582, 0.02827, 0.2032, 0.01461, 0.25, 0.01, 0.2968, 0.01461, 0.3418, 0.02827, 0.3833, 0.05045, 0.4197, 0.08029, 0.4496, 0.1167, 0.4717, 0.1582, 0.4854, 0.2032, 0.49, 0.25, 0.4854, 0.2968, 0.4717, 0.3418, 0.4496, 0.3833, 0.4197, 0.4197, 0.3833, 0.4496, 0.3418, 0.4717, 0.0625, 0.5, 0.0625, 1.0, 0.03125, 1.0, 0.03125, 0.5, 0.03125, 0.5, 0.03125, 1.0, 0.0, 1.0, 0.0, 0.5, 0.75, 0.49, 0.7968, 0.4854, 0.8418, 0.4717, 0.8833, 0.4496, 0.9197, 0.4197, 0.9496, 0.3833, 0.9717, 0.3418, 0.9854, 0.2968, 0.99, 0.25, 0.9854, 0.2032, 0.9717, 0.1582, 0.9496, 0.1167, 0.9197, 0.08029, 0.8833, 0.05045, 0.8418, 0.02827, 0.7968, 0.01461, 0.75, 0.01, 0.7032, 0.01461, 0.6582, 0.02827, 0.6167, 0.05045, 0.5803, 0.08029, 0.5504, 0.1167, 0.5283, 0.1582, 0.5146, 0.2032, 0.51, 0.25, 0.5146, 0.2968, 0.5283, 0.3418, 0.5504, 0.3833, 0.5803, 0.4197, 0.6167, 0.4496, 0.6582, 0.4717, 0.7032, 0.4854])
me_cylinder.update()
me_cube_001 = bpy.data.meshes.new('Cube.001')
me_cube_001.from_pydata([(-1.0, -1.0, 0.3), (-1.0, -1.0, 1.0), (-1.0, 2.1, 0.3), (-1.0, 2.1, 1.0), (1.0, -1.0, 0.3), (1.0, -1.0, 1.0), (1.0, 2.1, 0.3), (1.0, 2.1, 1.0), (-0.3, -0.2899, 0.6768), (-0.3, 0.254, -0.7772), (-0.3, 0.1082, 0.7157), (0.3, -0.2899, 0.6768), (0.3, 0.254, -0.7772), (0.3, 0.1082, 0.7157), (-0.3, 0.254, -0.7772), (-0.3, -0.2308, 0.07188), (-0.3, 0.1268, -0.7458), (-0.3, 0.00345, -0.6305), (-0.3, -0.1038, -0.4426), (-0.3, -0.1845, -0.2006), (0.3, -0.2308, 0.07188), (0.3, 0.254, -0.7772), (0.3, -0.1845, -0.2006), (0.3, -0.1038, -0.4426), (0.3, 0.00345, -0.6305), (0.3, 0.1268, -0.7458)], [], [(0, 1, 3, 2), (2, 3, 7, 6), (6, 7, 5, 4), (4, 5, 1, 0), (20, 11, 8, 15), (7, 3, 1, 5), (9, 10, 13, 12), (12, 13, 11, 20, 22, 23, 24, 25, 21), (14, 16, 17, 18, 19, 15, 8, 10, 9), (13, 10, 8, 11), (14, 21, 25, 16), (16, 25, 24, 17), (17, 24, 23, 18), (18, 23, 22, 19), (19, 22, 20, 15), (9, 12, 21, 14)])
_uv = me_cube_001.uv_layers.new(name='UVMap')
_uv.uv.foreach_set('vector', [0.375, 0.0, 0.625, 0.0, 0.625, 0.25, 0.375, 0.25, 0.375, 0.25, 0.625, 0.25, 0.625, 0.5, 0.375, 0.5, 0.375, 0.5, 0.625, 0.5, 0.625, 0.75, 0.375, 0.75, 0.375, 0.75, 0.625, 0.75, 0.625, 1.0, 0.375, 1.0, 0.5237, 0.75, 0.625, 0.75, 0.625, 1.0, 0.5237, 1.0, 0.625, 0.5, 0.875, 0.5, 0.875, 0.75, 0.625, 0.75, 0.375, 0.25, 0.625, 0.25, 0.625, 0.5, 0.375, 0.5, 0.375, 0.5, 0.625, 0.5, 0.625, 0.75, 0.5237, 0.75, 0.4777, 0.7378, 0.4363, 0.7023, 0.4034, 0.6469, 0.3823, 0.5773, 0.375, 0.5, 0.375, 0.25, 0.3823, 0.1727, 0.4034, 0.1031, 0.4363, 0.04775, 0.4777, 0.01224, 0.5237, 0.0, 0.625, 0.0, 0.625, 0.25, 0.375, 0.25, 0.625, 0.5, 0.875, 0.5, 0.875, 0.75, 0.625, 0.75, 0.125, 0.5, 0.375, 0.5, 0.375, 0.5773, 0.125, 0.5773, 0.125, 0.5773, 0.375, 0.5773, 0.375, 0.6469, 0.125, 0.6469, 0.125, 0.6469, 0.375, 0.6469, 0.375, 0.75, 0.125, 0.75, 0.375, 1.0, 0.375, 0.75, 0.4777, 0.75, 0.4777, 1.0, 0.4777, 1.0, 0.4777, 0.75, 0.5237, 0.75, 0.5237, 1.0, 0.125, 0.5, 0.375, 0.5, 0.375, 0.5, 0.125, 0.5])
me_cube_001.update()

# ---- objects
ob_gun = bpy.data.objects.new('Gun', me_cube)
ob_suppressor = bpy.data.objects.new('Suppressor', me_cylinder)
ob_trigger = bpy.data.objects.new('Trigger', me_cube_001)

# ---- transforms, parenting, visibility, modifiers, constraints
ob_gun.location = (0.2, 0.0, 1.0)
ob_gun.rotation_euler = (-0.0, 1.571, 0.0)
ob_gun.lock_rotations_4d = False
ob_gun.empty_display_type = 'ARROWS'
ob_gun.lineart.crease_threshold = 0.0
ob_suppressor.location = (0.0, 6.0, 1.0)
ob_suppressor.rotation_euler = (1.571, -0.0, 0.0)
ob_trigger.location = (0.0, -1.8, -0.7)

# ---- collection membership
col_collection.objects.link(ob_gun)
col_collection.objects.link(ob_suppressor)
col_collection.objects.link(ob_trigger)

# ---- scene / render settings (as saved in the file)
scene.frame_start = 1; scene.frame_end = 250; scene.frame_set(1)
scene.render.engine = 'BLENDER_EEVEE_NEXT'
scene.cycles.sampling_pattern = 'TABULATED_SOBOL'
scene.cycles.use_light_tree = False
scene.view_settings.view_transform = 'Filmic'
bpy.context.view_layer.update()

# ---- added for rendering (the .blend has no active camera and no usable light): camera, sun
cam_auto = bpy.data.cameras.new('AutoCamera')
cam_auto.lens = 50.0
cam_auto.sensor_width = 36.0
cam_auto.clip_end = 1000.0
ob_auto_camera = bpy.data.objects.new('AutoCamera', cam_auto)
scene.collection.objects.link(ob_auto_camera)
ob_auto_camera.location = (18.9038, -20.3346, 14.323)
ob_auto_camera.rotation_euler = (1.09748, -7.21219e-08, 0.694738)
scene.camera = ob_auto_camera
light_auto_sun = bpy.data.lights.new('AutoSun', 'SUN')
light_auto_sun.energy = 3.0
light_auto_sun.angle = 0.0523599
ob_auto_sun = bpy.data.objects.new('AutoSun', light_auto_sun)
scene.collection.objects.link(ob_auto_sun)
ob_auto_sun.rotation_euler = (0.872665, 0.174533, 0.523599)
bpy.context.view_layer.update()
